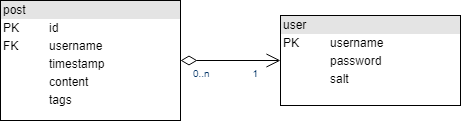

The diagram above was exported from draw.io. Its source (the exported page's mxGraphModel, read from the mxfile embedded in the PNG):
<mxGraphModel dx="1394" dy="827" grid="1" gridSize="10" guides="1" tooltips="1" connect="1" arrows="1" fold="1" page="1" pageScale="1" pageWidth="826" pageHeight="1169" background="#ffffff" math="0" shadow="0">
  <root>
    <mxCell id="0" />
    <mxCell id="1" parent="0" />
    <mxCell id="nyDkHy9jqfElQ1oZP308-115" value="&lt;div style=&quot;box-sizing: border-box ; width: 100% ; background: #e4e4e4 ; padding: 2px&quot;&gt;post&lt;/div&gt;&lt;table style=&quot;width: 100% ; font-size: 1em&quot; cellpadding=&quot;2&quot; cellspacing=&quot;0&quot;&gt;&lt;tbody&gt;&lt;tr&gt;&lt;td&gt;PK&lt;/td&gt;&lt;td&gt;id&lt;/td&gt;&lt;/tr&gt;&lt;tr&gt;&lt;td&gt;FK&lt;/td&gt;&lt;td&gt;username&lt;/td&gt;&lt;/tr&gt;&lt;tr&gt;&lt;td&gt;&lt;/td&gt;&lt;td&gt;timestamp&lt;br&gt;&lt;/td&gt;&lt;/tr&gt;&lt;tr&gt;&lt;td&gt;&lt;br&gt;&lt;/td&gt;&lt;td&gt;content&lt;/td&gt;&lt;/tr&gt;&lt;tr&gt;&lt;td&gt;&lt;br&gt;&lt;/td&gt;&lt;td&gt;tags&lt;/td&gt;&lt;/tr&gt;&lt;/tbody&gt;&lt;/table&gt;" style="verticalAlign=top;align=left;overflow=fill;html=1;" vertex="1" parent="1">
      <mxGeometry x="580" y="660" width="180" height="120" as="geometry" />
    </mxCell>
    <mxCell id="nyDkHy9jqfElQ1oZP308-116" value="&lt;div style=&quot;box-sizing: border-box ; width: 100% ; background: #e4e4e4 ; padding: 2px&quot;&gt;user&lt;/div&gt;&lt;table style=&quot;width: 100% ; font-size: 1em&quot; cellpadding=&quot;2&quot; cellspacing=&quot;0&quot;&gt;&lt;tbody&gt;&lt;tr&gt;&lt;td&gt;PK&lt;/td&gt;&lt;td&gt;username&lt;/td&gt;&lt;/tr&gt;&lt;tr&gt;&lt;td&gt;&lt;br&gt;&lt;/td&gt;&lt;td&gt;password&lt;/td&gt;&lt;/tr&gt;&lt;tr&gt;&lt;td&gt;&lt;/td&gt;&lt;td&gt;salt&lt;/td&gt;&lt;/tr&gt;&lt;/tbody&gt;&lt;/table&gt;" style="verticalAlign=top;align=left;overflow=fill;html=1;" vertex="1" parent="1">
      <mxGeometry x="860" y="675" width="180" height="90" as="geometry" />
    </mxCell>
    <mxCell id="nyDkHy9jqfElQ1oZP308-125" value="" style="endArrow=open;endSize=12;startArrow=diamondThin;startSize=14;startFill=0;edgeStyle=orthogonalEdgeStyle;rounded=0;exitX=1;exitY=0.5;exitDx=0;exitDy=0;" edge="1" parent="1" source="nyDkHy9jqfElQ1oZP308-115">
      <mxGeometry x="809.3599999999999" y="720" as="geometry">
        <mxPoint x="780" y="790" as="sourcePoint" />
        <mxPoint x="860" y="720" as="targetPoint" />
        <Array as="points">
          <mxPoint x="860" y="720" />
        </Array>
      </mxGeometry>
    </mxCell>
    <mxCell id="nyDkHy9jqfElQ1oZP308-126" value="0..n" style="resizable=0;align=left;verticalAlign=top;labelBackgroundColor=#ffffff;fontSize=10;strokeColor=#003366;shadow=1;fillColor=#D4E1F5;fontColor=#003366" connectable="0" vertex="1" parent="nyDkHy9jqfElQ1oZP308-125">
      <mxGeometry x="-1" relative="1" as="geometry">
        <mxPoint x="9.919999999999803" y="0.03999999999917714" as="offset" />
      </mxGeometry>
    </mxCell>
    <mxCell id="nyDkHy9jqfElQ1oZP308-127" value="1" style="resizable=0;align=right;verticalAlign=top;labelBackgroundColor=#ffffff;fontSize=10;strokeColor=#003366;shadow=1;fillColor=#D4E1F5;fontColor=#003366" connectable="0" vertex="1" parent="nyDkHy9jqfElQ1oZP308-125">
      <mxGeometry x="1" relative="1" as="geometry">
        <mxPoint x="-20" as="offset" />
      </mxGeometry>
    </mxCell>
  </root>
</mxGraphModel>